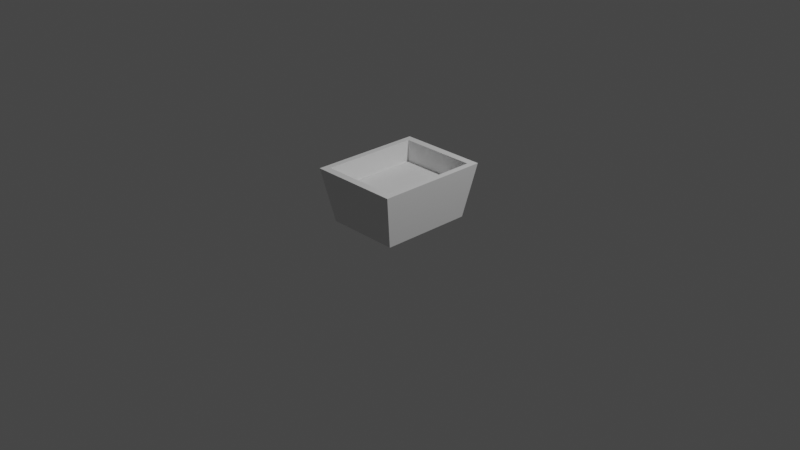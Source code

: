 # Source: Pot.blend  (saved by Blender 3.6.13; exported with 4.5.12 LTS)
import bpy
from mathutils import Matrix  # noqa: F401  (used for matrix-valued properties, if any)

bpy.ops.wm.read_factory_settings(use_empty=True)
scene = bpy.context.scene
scene.name = 'Scene'

# ---- collections
col_collection = bpy.data.collections.new('Collection'); scene.collection.children.link(col_collection)

# ---- materials (node trees are filled in below, after node groups)
mat_material_001 = bpy.data.materials.new('Material.001')
mat_material_001.surface_render_method = 'BLENDED'
mat_material_001.blend_method = 'BLEND'
mat_material_001.use_backface_culling = True
mat_material_001.use_transparent_shadow = False

# ---- material node trees
mat_material_001.use_nodes = True; mat_material_001.node_tree.nodes.clear()
_N = mat_material_001.node_tree.nodes; _L = mat_material_001.node_tree.links
n0 = _N.new('ShaderNodeBsdfPrincipled'); n0.name = 'Principled BSDF'; n0.location = (10, 300)
n0.distribution = 'GGX'
n0.subsurface_method = 'RANDOM_WALK_SKIN'
n0.inputs[3].default_value = 1.45
n0.inputs[27].default_value = (0.0, 0.0, 0.0, 1.0)
n0.inputs[28].default_value = 1.0
n1 = _N.new('ShaderNodeOutputMaterial'); n1.name = 'Material Output'; n1.location = (300, 300)
_L.new(n0.outputs[0], n1.inputs[0])
n1.is_active_output = True

# ---- world
world_world = bpy.data.worlds.new('World'); scene.world = world_world
world_world.use_nodes = True; world_world.node_tree.nodes.clear()
_N = world_world.node_tree.nodes; _L = world_world.node_tree.links
n0 = _N.new('ShaderNodeOutputWorld'); n0.name = 'World Output'; n0.location = (300, 300)
n1 = _N.new('ShaderNodeBackground'); n1.name = 'Background'; n1.location = (10, 300)
n1.inputs[0].default_value = (0.05088, 0.05088, 0.05088, 1.0)
_L.new(n1.outputs[0], n0.inputs[0])
n0.is_active_output = True
world_world.color = (0.05088, 0.05088, 0.05088)
world_world.use_sun_shadow = False
world_world.sun_shadow_jitter_overblur = 0.0

# ---- cameras
cam_camera = bpy.data.cameras.new('Camera')
cam_camera.clip_end = 100.0
cam_camera.ortho_scale = 7.314

# ---- lights
light_light = bpy.data.lights.new('Light', 'POINT')
light_light.transmission_factor = 0.0
light_light.energy = 1000.0
light_light.shadow_soft_size = 0.1
light_light.shadow_maximum_resolution = 0.006
light_light.use_absolute_resolution = True

# ---- meshes
me_cube_001 = bpy.data.meshes.new('Cube.001')
me_cube_001.from_pydata([(-0.8, -1.0, 0.0), (-0.9799, -1.225, 1.169), (-0.8, 1.0, 0.0), (-0.9799, 1.225, 1.169), (0.8, -1.0, 0.0), (0.9799, -1.225, 1.169), (0.8, 1.0, 0.0), (0.9799, 1.225, 1.169), (-0.8493, -1.062, 1.169), (-0.8493, 1.062, 1.169), (0.8493, 1.062, 1.169), (0.8493, -1.062, 1.169), (-0.8493, -1.062, 0.6848), (-0.8493, 1.062, 0.6848), (0.8493, 1.062, 0.6848), (0.8493, -1.062, 0.6848), (-0.8493, -1.062, 0.6848), (-0.8493, 1.062, 0.6848), (0.8493, 1.062, 0.6848), (0.8493, -1.062, 0.6848), (-0.7239, -0.9048, 0.7377), (-0.7239, 0.9048, 0.7377), (0.7239, 0.9048, 0.7377), (0.7239, -0.9048, 0.7377)], [], [(0, 1, 3, 2), (2, 3, 7, 6), (6, 7, 5, 4), (4, 5, 1, 0), (2, 6, 4, 0), (5, 7, 10, 11), (9, 8, 12, 13), (3, 1, 8, 9), (1, 5, 11, 8), (7, 3, 9, 10), (8, 11, 15, 12), (10, 9, 13, 14), (11, 10, 14, 15), (16, 19, 23, 20), (22, 21, 20, 23), (18, 17, 21, 22), (19, 18, 22, 23), (17, 16, 20, 21)])
_uv = me_cube_001.uv_layers.new(name='UVMap')
_uv.uv.foreach_set('vector', [0.1977, 0.4022, 0.000231, 0.586, 0.000231, 0.005593, 0.1699, 0.2188, 0.1699, 0.2188, 0.000231, 0.005593, 0.5194, 0.000231, 0.322, 0.184, 0.322, 0.184, 0.5194, 0.000231, 0.5194, 0.5806, 0.3497, 0.3674, 0.3497, 0.3674, 0.5194, 0.5806, 0.000231, 0.586, 0.1977, 0.4022, 0.2655, 0.5865, 0.5119, 0.5865, 0.5119, 0.8945, 0.2655, 0.8945, 0.5199, 0.8503, 0.5199, 0.473, 0.54, 0.4981, 0.54, 0.8251, 0.5199, 0.4427, 0.5199, 0.000231, 0.6167, 0.09065, 0.602, 0.3477, 0.8218, 0.473, 0.8218, 0.8503, 0.8016, 0.8251, 0.8016, 0.4981, 0.8218, 0.8503, 0.5199, 0.8503, 0.54, 0.8251, 0.8016, 0.8251, 0.5199, 0.473, 0.8218, 0.473, 0.8016, 0.4981, 0.54, 0.4981, 0.5199, 0.000231, 0.9118, 0.03007, 0.8297, 0.125, 0.6167, 0.09065, 0.9118, 0.4725, 0.5199, 0.4427, 0.602, 0.3477, 0.815, 0.3821, 0.9118, 0.03007, 0.9118, 0.4725, 0.815, 0.3821, 0.8297, 0.125, 0.0002575, 0.5865, 0.265, 0.5869, 0.244, 0.6127, 0.02145, 0.612, 0.2438, 0.8903, 0.02122, 0.8905, 0.02145, 0.612, 0.244, 0.6127, 0.265, 0.9161, 0.000231, 0.9159, 0.02122, 0.8905, 0.2438, 0.8903, 0.265, 0.5869, 0.265, 0.9161, 0.2438, 0.8903, 0.244, 0.6127, 0.000231, 0.9159, 0.0002575, 0.5865, 0.02145, 0.612, 0.02122, 0.8905])
_ca = me_cube_001.color_attributes.new('Attribute', 'BYTE_COLOR', 'CORNER')
_ca.data.foreach_set('color', [0.4287, 0.0356, 0.0356, 1.0, 0.4397, 0.04971, 0.04971, 1.0, 0.4287, 0.0356, 0.0356, 1.0, 0.4397, 0.05286, 0.05286, 1.0, 0.4397, 0.05286, 0.05286, 1.0, 0.4287, 0.0356, 0.0356, 1.0, 0.4287, 0.0356, 0.0356, 1.0, 0.4287, 0.0356, 0.0356, 1.0, 0.4287, 0.0356, 0.0356, 1.0, 0.4287, 0.0356, 0.0356, 1.0, 0.4287, 0.0356, 0.0356, 1.0, 0.4287, 0.0356, 0.0356, 1.0, 0.4287, 0.0356, 0.0356, 1.0, 0.4287, 0.0356, 0.0356, 1.0, 0.4397, 0.04971, 0.04971, 1.0, 0.4287, 0.0356, 0.0356, 1.0, 0.4397, 0.05286, 0.05286, 1.0, 0.4287, 0.0356, 0.0356, 1.0, 0.4287, 0.0356, 0.0356, 1.0, 0.4287, 0.0356, 0.0356, 1.0, 0.4287, 0.0356, 0.0356, 1.0, 0.4287, 0.0356, 0.0356, 1.0, 0.4287, 0.0356, 0.0356, 1.0, 0.4287, 0.0356, 0.0356, 1.0, 0.4452, 0.05613, 0.05613, 1.0, 0.4287, 0.0356, 0.0356, 1.0, 0.4233, 0.04092, 0.03434, 1.0, 0.4287, 0.0356, 0.0356, 1.0, 0.4287, 0.0356, 0.0356, 1.0, 0.4397, 0.04971, 0.04971, 1.0, 0.4287, 0.0356, 0.0356, 1.0, 0.4452, 0.05613, 0.05613, 1.0, 0.4397, 0.04971, 0.04971, 1.0, 0.4287, 0.0356, 0.0356, 1.0, 0.4287, 0.0356, 0.0356, 1.0, 0.4287, 0.0356, 0.0356, 1.0, 0.4287, 0.0356, 0.0356, 1.0, 0.4287, 0.0356, 0.0356, 1.0, 0.4452, 0.05613, 0.05613, 1.0, 0.4287, 0.0356, 0.0356, 1.0, 0.4287, 0.0356, 0.0356, 1.0, 0.4287, 0.0356, 0.0356, 1.0, 0.4287, 0.0356, 0.0356, 1.0, 0.4233, 0.04092, 0.03434, 1.0, 0.4287, 0.0356, 0.0356, 1.0, 0.4452, 0.05613, 0.05613, 1.0, 0.4287, 0.0356, 0.0356, 1.0, 0.4287, 0.0356, 0.0356, 1.0, 0.4287, 0.0356, 0.0356, 1.0, 0.4287, 0.0356, 0.0356, 1.0, 0.4287, 0.0356, 0.0356, 1.0, 0.4287, 0.0356, 0.0356, 1.0, 0.2664, 0.08228, 0.01764, 1.0, 0.2664, 0.08228, 0.01764, 1.0, 0.3763, 0.1144, 0.02315, 1.0, 0.3763, 0.1144, 0.02315, 1.0, 0.3763, 0.1144, 0.02315, 1.0, 0.3763, 0.1144, 0.02315, 1.0, 0.3763, 0.1144, 0.02315, 1.0, 0.3763, 0.1144, 0.02315, 1.0, 0.2664, 0.08228, 0.01764, 1.0, 0.2664, 0.08228, 0.01764, 1.0, 0.3763, 0.1144, 0.02315, 1.0, 0.3763, 0.1144, 0.02315, 1.0, 0.2664, 0.08228, 0.01764, 1.0, 0.2664, 0.08228, 0.01764, 1.0, 0.3763, 0.1144, 0.02315, 1.0, 0.3763, 0.1144, 0.02315, 1.0, 0.2664, 0.08228, 0.01764, 1.0, 0.2664, 0.08228, 0.01764, 1.0, 0.3763, 0.1144, 0.02315, 1.0, 0.3763, 0.1144, 0.02315, 1.0])
me_cube_001.materials.append(mat_material_001)
me_cube_001.update()

# ---- objects
ob_light = bpy.data.objects.new('Light', light_light)
ob_camera = bpy.data.objects.new('Camera', cam_camera)
ob_cube = bpy.data.objects.new('Cube', me_cube_001)

# ---- transforms, parenting, visibility, modifiers, constraints
ob_light.location = (4.076, 1.005, 5.904)
ob_light.rotation_euler = (0.6503, 0.05522, 1.866)
ob_light.lock_rotations_4d = False
ob_light.empty_display_type = 'ARROWS'
ob_light.color = (0.0, 0.0, 0.0, 0.0)
ob_light.lineart.crease_threshold = 0.0
ob_camera.location = (7.359, -6.926, 4.958)
ob_camera.rotation_euler = (1.109, 0.0, 0.8149)
ob_camera.lock_rotations_4d = False
ob_camera.empty_display_type = 'ARROWS'
ob_camera.color = (0.0, 0.0, 0.0, 0.0)
ob_camera.display_type = 'WIRE'
ob_camera.lineart.crease_threshold = 0.0
ob_cube.location = (0.0, 0.0, 0.0)
ob_cube.scale = (0.5, 0.5, 0.5)

# ---- collection membership
col_collection.objects.link(ob_light)
col_collection.objects.link(ob_camera)
col_collection.objects.link(ob_cube)

# ---- scene / render settings (as saved in the file)
scene.camera = ob_camera
scene.frame_start = 1; scene.frame_end = 250; scene.frame_set(1)
scene.render.engine = 'BLENDER_EEVEE_NEXT'
scene.cycles.sampling_pattern = 'TABULATED_SOBOL'
scene.view_settings.view_transform = 'Filmic'
bpy.context.view_layer.update()
